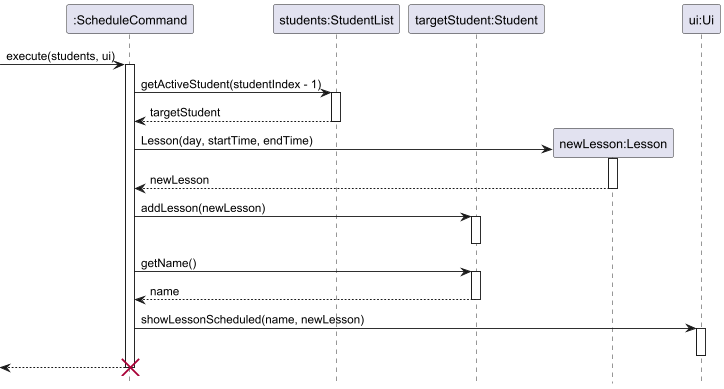

The diagram above was rendered by PlantUML. Its source (embedded in the PNG):
@startuml
hide footbox
skinparam ArrowFontStyle normal

participant ":ScheduleCommand" as ScheduleCommand
participant "students:StudentList" as StudentList
participant "targetStudent:Student" as Student
participant "newLesson:Lesson" as Lesson
participant "ui:Ui" as Ui

[-> ScheduleCommand : execute(students, ui)
activate ScheduleCommand

ScheduleCommand -> StudentList : getActiveStudent(studentIndex - 1)
activate StudentList
StudentList --> ScheduleCommand : targetStudent
deactivate StudentList

create Lesson
ScheduleCommand -> Lesson : Lesson(day, startTime, endTime)
activate Lesson
Lesson --> ScheduleCommand : newLesson
deactivate Lesson

ScheduleCommand -> Student : addLesson(newLesson)
activate Student
deactivate Student

ScheduleCommand -> Student : getName()
activate Student
Student --> ScheduleCommand : name
deactivate Student

ScheduleCommand -> Ui : showLessonScheduled(name, newLesson)
activate Ui
deactivate Ui

[<-- ScheduleCommand
deactivate ScheduleCommand
destroy ScheduleCommand
@enduml